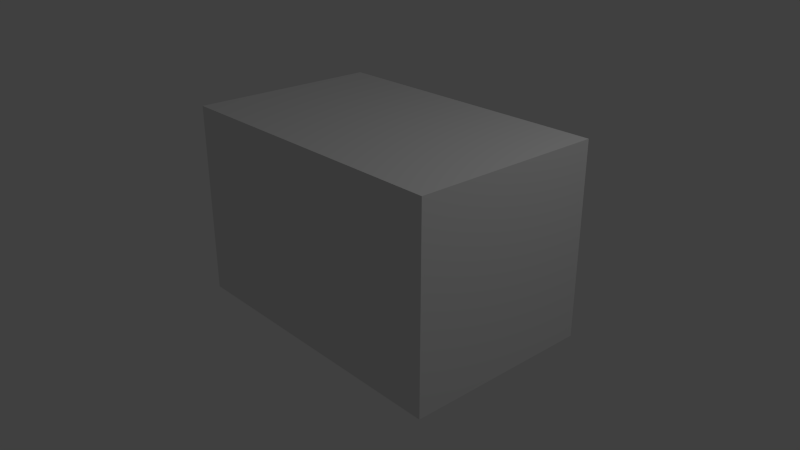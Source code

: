 # Source: 20131118-01.blend  (saved by Blender 2.69.0; exported with 4.5.12 LTS)
import bpy
from mathutils import Matrix  # noqa: F401  (used for matrix-valued properties, if any)

bpy.ops.wm.read_factory_settings(use_empty=True)
scene = bpy.context.scene
scene.name = 'Scene'

# ---- collections
col_collection_1 = bpy.data.collections.new('Collection 1'); scene.collection.children.link(col_collection_1)

# ---- world
world_world = bpy.data.worlds.new('World'); scene.world = world_world
world_world.color = (0.05088, 0.05088, 0.05088)
world_world.use_sun_shadow = False
world_world.sun_shadow_jitter_overblur = 0.0
world_world.cycles.sampling_method = 'MANUAL'
world_world.cycles.sample_map_resolution = 256

# ---- cameras
cam_camera = bpy.data.cameras.new('Camera')
cam_camera.clip_end = 100.0
cam_camera.lens = 35.0
cam_camera.sensor_width = 32.0
cam_camera.sensor_height = 18.0
cam_camera.ortho_scale = 7.314
cam_camera.dof.focus_distance = 0.0
cam_camera.dof.aperture_fstop = 128.0

# ---- lights
light_lamp = bpy.data.lights.new('Lamp', 'POINT')
light_lamp.transmission_factor = 0.0
light_lamp.cutoff_distance = 30.0
light_lamp.energy = 100.0
light_lamp.shadow_buffer_clip_start = 1.001
light_lamp.shadow_soft_size = 0.1
light_lamp.shadow_maximum_resolution = 0.006
light_lamp.use_absolute_resolution = True
light_lamp.cycles.use_multiple_importance_sampling = False

# ---- meshes
me_x = bpy.data.meshes.new('立方体')
me_x.from_pydata([(1.0, 1.0, -1.0), (1.0, -1.0, -1.0), (1.0, 1.0, 1.0), (1.0, -1.0, 1.0), (0.0, 1.0, 1.0), (0.0, 1.0, -1.0), (0.0, -1.0, 1.0), (0.0, -1.0, -1.0)], [], [(4, 2, 0, 5), (2, 3, 1, 0), (7, 5, 0, 1), (3, 6, 7, 1), (3, 2, 4, 6)])
me_x.use_remesh_preserve_volume = False
me_x.use_remesh_preserve_attributes = False
me_x.use_mirror_vertex_groups = False
me_x.update()

# ---- objects
ob_x = bpy.data.objects.new('立方体', me_x)
ob_lamp = bpy.data.objects.new('Lamp', light_lamp)
ob_camera = bpy.data.objects.new('Camera', cam_camera)

# ---- transforms, parenting, visibility, modifiers, constraints
ob_x.location = (0.006099, 0.01164, 0.9544)
ob_x.scale = (1.574, 1.0, 1.0)
ob_x.lineart.crease_threshold = 0.0
_m = ob_x.modifiers.new('ミラー', 'MIRROR')
ob_lamp.location = (4.076, 1.005, 5.904)
ob_lamp.rotation_euler = (0.6503, 0.05522, 1.866)
ob_lamp.lock_rotations_4d = False
ob_lamp.empty_display_type = 'ARROWS'
ob_lamp.color = (0.0, 0.0, 0.0, 0.0)
ob_lamp.lineart.crease_threshold = 0.0
ob_camera.location = (5.924, -5.084, 4.386)
ob_camera.rotation_euler = (1.151, 9.188e-06, 0.8417)
ob_camera.lock_rotations_4d = False
ob_camera.empty_display_type = 'ARROWS'
ob_camera.color = (0.0, 0.0, 0.0, 0.0)
ob_camera.display_type = 'WIRE'
ob_camera.lineart.crease_threshold = 0.0

# ---- collection membership
col_collection_1.objects.link(ob_x)
col_collection_1.objects.link(ob_lamp)
col_collection_1.objects.link(ob_camera)

# ---- scene / render settings (as saved in the file)
scene.camera = ob_camera
scene.frame_start = 1; scene.frame_end = 250; scene.frame_set(135)
scene.render.engine = 'BLENDER_EEVEE_NEXT'
scene.render.image_settings.compression = 90
scene.render.resolution_percentage = 50
scene.render.dither_intensity = 0.0
scene.cycles.use_denoising = False
scene.cycles.samples = 10
scene.cycles.sampling_pattern = 'TABULATED_SOBOL'
scene.cycles.light_sampling_threshold = 0.0
scene.cycles.use_adaptive_sampling = False
scene.cycles.use_light_tree = False
scene.cycles.blur_glossy = 0.0
scene.cycles.volume_bounces = 1
scene.cycles.pixel_filter_type = 'GAUSSIAN'
scene.cycles.sample_clamp_indirect = 0.0
scene.view_settings.view_transform = 'Standard'
bpy.context.view_layer.update()
